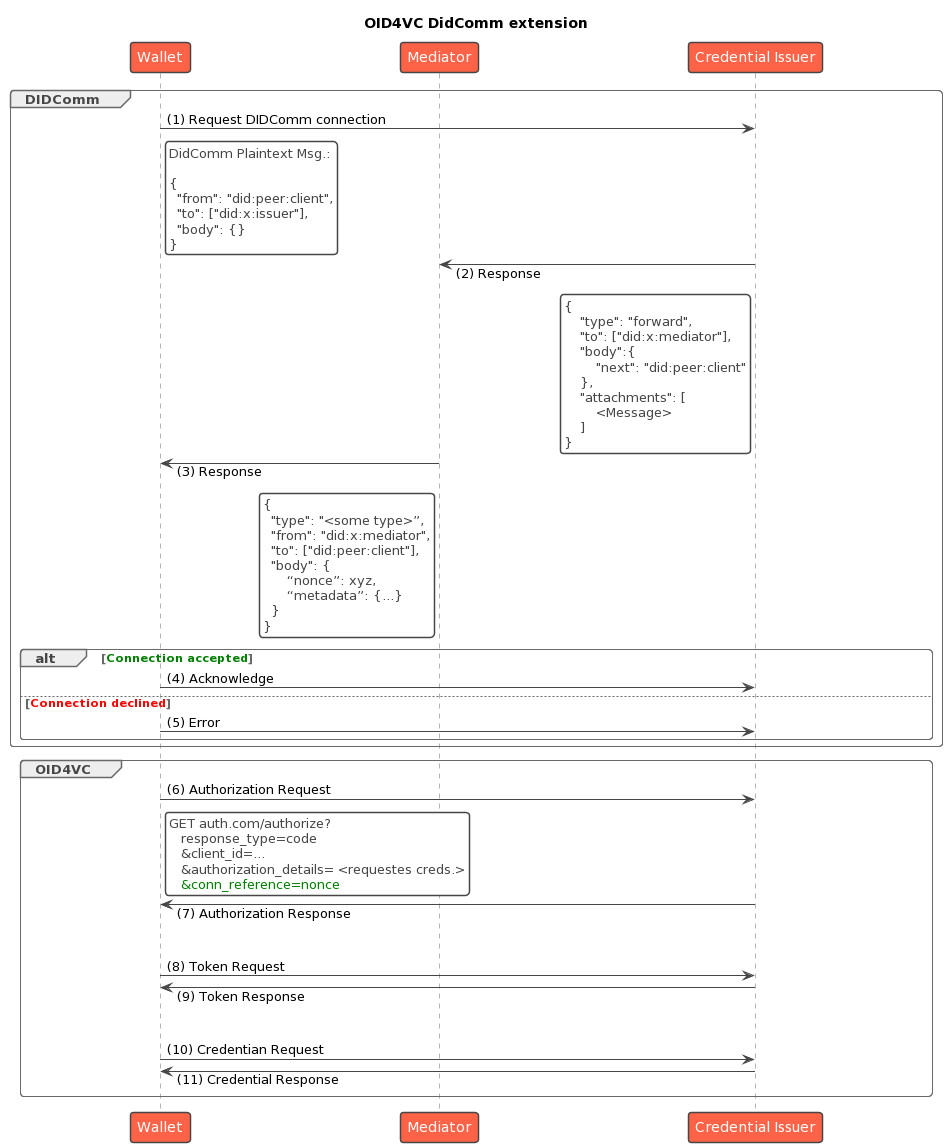

The diagram above was rendered by PlantUML. Its source (embedded in the PNG):
@startuml
!theme vibrant
title "OID4VC DidComm extension"
participant Wallet
participant Mediator
participant "Credential Issuer" as CI
skinparam ParticipantPadding 100

autonumber "(0)"

group DIDComm


Wallet -> CI: Request DIDComm connection
rnote right of Wallet #FFFFFF
DidComm Plaintext Msg.:

{
  "from": "did:peer:client",
  "to": ["did:x:issuer"],
  "body": {}
}
end rnote

CI -> Mediator: Response
rnote left of CI #FFFFFF
{
    "type": "forward",
    "to": ["did:x:mediator"],
    "body":{
        "next": "did:peer:client"
    },
    "attachments": [
        <Message>
    ]
}
end rnote

Mediator -> Wallet: Response
rnote left of Mediator #FFFFFF
{
  "type": "<some type>”,
  "from": "did:x:mediator",
  "to": ["did:peer:client"],
  "body": {
      “nonce”: xyz,
      “metadata”: {...}
  }
}
end rnote

alt <color green>Connection accepted</color>
    Wallet -> CI: Acknowledge
else <color red>Connection declined</color>
    Wallet -> CI: Error
end
end

group OID4VC

skinparam responseMessageBelowArrow true
Wallet -> CI: Authorization Request
rnote right of Wallet #FFFFFF
GET auth.com/authorize?
   response_type=code
   &client_id=…
   &authorization_details= <requestes creds.>
   <color green>&conn_reference=nonce</color>
end rnote

CI -> Wallet: Authorization Response

|||
Wallet -> CI: Token Request
CI -> Wallet: Token Response

|||
Wallet -> CI: Credentian Request
CI -> Wallet: Credential Response
end
@enduml